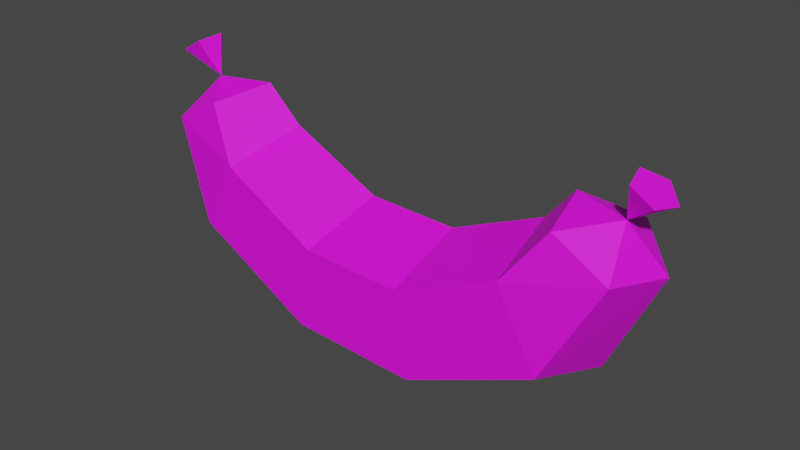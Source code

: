 # Source: Sausage.blend  (saved by Blender 2.91.10; exported with 4.5.12 LTS)
import bpy
from mathutils import Matrix  # noqa: F401  (used for matrix-valued properties, if any)

bpy.ops.wm.read_factory_settings(use_empty=True)
scene = bpy.context.scene
scene.name = 'Scene'

# ---- collections
col_collection = bpy.data.collections.new('Collection'); scene.collection.children.link(col_collection)

# ---- images (referenced by path relative to the original .blend; pixels are not part of the script)
import os
ASSET_DIR = os.environ.get("B2B_ASSET_DIR", "")  # directory of the original .blend (textures are referenced by path, not embedded)
HERE = os.path.dirname(os.path.abspath(__file__))  # packed textures are extracted next to this script under _unpacked/

def load_image(name, relpath, width, height, colorspace="sRGB"):
    """Load a texture the original file referenced (path relative to the .blend, or extracted next to this script)."""
    p = next((c for c in (os.path.join(HERE, relpath), os.path.join(ASSET_DIR, relpath)) if relpath and os.path.exists(c)), "")
    if p:
        img = bpy.data.images.load(p, check_existing=True)
        img.name = name
    else:  # same state as the original file: an image datablock whose file is absent (Cycles renders it pink)
        img = bpy.data.images.new(name, width, height)
        img.source = "FILE"
        img.filepath = "//" + (relpath or name)
    img.colorspace_settings.name = colorspace
    return img
img_color_png_026 = load_image('Color.png.026', 'Color.png', 1024, 1024, 'sRGB')

# ---- materials (node trees are filled in below, after node groups)
mat_material_026 = bpy.data.materials.new('Material.026')
mat_material_026.alpha_threshold = 0.0
mat_material_026.use_transparent_shadow = False
mat_material_026.line_color = (0.0, 0.0, 0.0, 1.0)

# ---- material node trees
mat_material_026.use_nodes = True; mat_material_026.node_tree.nodes.clear()
_N = mat_material_026.node_tree.nodes; _L = mat_material_026.node_tree.links
n0 = _N.new('ShaderNodeOutputMaterial'); n0.name = 'Material Output'; n0.location = (300, 300)
n1 = _N.new('ShaderNodeBsdfPrincipled'); n1.name = 'Principled BSDF'; n1.location = (10, 300)
n1.distribution = 'GGX'
n1.subsurface_method = 'BURLEY'
n1.inputs[2].default_value = 0.6766
n1.inputs[3].default_value = 1.45
n1.inputs[27].default_value = (0.0, 0.0, 0.0, 1.0)
n1.inputs[28].default_value = 1.0
n2 = _N.new('ShaderNodeTexImage'); n2.name = 'Image Texture'; n2.location = (-280, 280)
n2.image = img_color_png_026
_L.new(n1.outputs[0], n0.inputs[0])
_L.new(n2.outputs[0], n1.inputs[0])
n0.is_active_output = True

# ---- world
world_world = bpy.data.worlds.new('World'); scene.world = world_world
world_world.use_nodes = True; world_world.node_tree.nodes.clear()
_N = world_world.node_tree.nodes; _L = world_world.node_tree.links
n0 = _N.new('ShaderNodeOutputWorld'); n0.name = 'World Output'; n0.location = (300, 300)
n1 = _N.new('ShaderNodeBackground'); n1.name = 'Background'; n1.location = (10, 300)
n1.inputs[0].default_value = (0.05088, 0.05088, 0.05088, 1.0)
_L.new(n1.outputs[0], n0.inputs[0])
n0.is_active_output = True
world_world.color = (0.05088, 0.05088, 0.05088)
world_world.use_sun_shadow = False
world_world.sun_shadow_jitter_overblur = 0.0

# ---- meshes
me_cylinder_024 = bpy.data.meshes.new('Cylinder.024')
me_cylinder_024.from_pydata([(0.06714, 0.07506, -0.04304), (0.05245, 0.02124, 0.02939), (0.05273, -0.06554, 0.0006213), (0.06759, -0.06535, -0.08959), (0.0765, 0.02155, -0.1166), (0.1932, 0.06477, 0.01552), (0.1559, 0.01456, 0.07656), (0.165, -0.06887, 0.05219), (0.208, -0.07022, -0.02391), (0.2254, 0.01238, -0.04658), (0.238, 0.04183, 0.09239), (0.1904, 0.006282, 0.1162), (0.2048, -0.05529, 0.1063), (0.2614, -0.05779, 0.07645), (0.2819, 0.002237, 0.06785), (0.2477, -0.01339, 0.1144), (0.2703, 0.00788, 0.1475), (0.2881, -0.008597, 0.1364), (0.2797, -0.03364, 0.1403), (0.2567, -0.03264, 0.1538), (0.2509, -0.006977, 0.1583), (-0.05938, 0.08134, -0.04302), (-0.05008, 0.02633, 0.0294), (-0.05896, -0.06, 0.0006348), (-0.07375, -0.05834, -0.08957), (-0.07401, 0.02902, -0.1166), (-0.1858, 0.08358, 0.01557), (-0.1537, 0.02992, 0.0766), (-0.171, -0.05219, 0.05223), (-0.2139, -0.04928, -0.02386), (-0.223, 0.03463, -0.04652), (-0.2327, 0.0652, 0.09244), (-0.1888, 0.0251, 0.1162), (-0.2093, -0.03473, 0.1064), (-0.2658, -0.03162, 0.07651), (-0.2803, 0.03014, 0.06791), (-0.2477, 0.0112, 0.1145), (-0.2681, 0.0346, 0.1476), (-0.2875, 0.01997, 0.1365), (-0.2816, -0.005775, 0.1404), (-0.2587, -0.007055, 0.1539), (-0.2503, 0.0179, 0.1583), (0.003876, 0.0782, -0.04303), (0.001184, 0.02378, 0.02917), (-0.003116, -0.06277, 0.0004888), (-0.003081, -0.06184, -0.08944), (0.001241, 0.02528, -0.1163)], [], [(1, 2, 7, 6), (8, 9, 14, 13), (4, 0, 5, 9), (0, 1, 6, 5), (2, 3, 8, 7), (3, 4, 9, 8), (13, 14, 15), (6, 7, 12, 11), (9, 5, 10, 14), (7, 8, 13, 12), (5, 6, 11, 10), (14, 10, 15), (11, 12, 15), (12, 13, 15), (10, 11, 15), (19, 20, 15), (20, 16, 15), (17, 18, 15), (18, 19, 15), (16, 17, 15), (4, 46, 42, 0), (3, 45, 46, 4), (2, 44, 45, 3), (1, 43, 44, 2), (0, 42, 43, 1), (22, 27, 28, 23), (29, 34, 35, 30), (25, 30, 26, 21), (21, 26, 27, 22), (23, 28, 29, 24), (24, 29, 30, 25), (34, 36, 35), (27, 32, 33, 28), (30, 35, 31, 26), (28, 33, 34, 29), (26, 31, 32, 27), (35, 36, 31), (32, 36, 33), (33, 36, 34), (31, 36, 32), (40, 36, 41), (41, 36, 37), (38, 36, 39), (39, 36, 40), (37, 36, 38), (25, 21, 42, 46), (24, 25, 46, 45), (23, 24, 45, 44), (22, 23, 44, 43), (21, 22, 43, 42), (16, 20, 19, 18, 17), (37, 38, 39, 40, 41)])
_uv = me_cylinder_024.uv_layers.new(name='UVMap')
_uv.uv.foreach_set('vector', [0.2619, 0.9836, 0.2615, 0.9836, 0.2615, 0.9836, 0.2619, 0.9836, 0.2611, 0.9836, 0.2606, 0.9836, 0.2606, 0.9836, 0.2611, 0.9836, 0.2606, 0.9836, 0.2602, 0.9836, 0.2602, 0.9836, 0.2606, 0.9836, 0.2623, 0.9836, 0.2619, 0.9836, 0.2619, 0.9836, 0.2623, 0.9836, 0.2615, 0.9836, 0.2611, 0.9836, 0.2611, 0.9836, 0.2615, 0.9836, 0.2611, 0.9836, 0.2606, 0.9836, 0.2606, 0.9836, 0.2611, 0.9836, 0.2611, 0.9836, 0.2606, 0.9836, 0.2611, 0.9836, 0.2619, 0.9836, 0.2615, 0.9836, 0.2615, 0.9836, 0.2619, 0.9836, 0.2606, 0.9836, 0.2602, 0.9836, 0.2602, 0.9836, 0.2606, 0.9836, 0.2615, 0.9836, 0.2611, 0.9836, 0.2611, 0.9836, 0.2615, 0.9836, 0.2623, 0.9836, 0.2619, 0.9836, 0.2619, 0.9836, 0.2623, 0.9836, 0.2606, 0.9836, 0.2602, 0.9836, 0.2606, 0.9836, 0.2619, 0.9836, 0.2615, 0.9836, 0.2619, 0.9836, 0.2615, 0.9836, 0.2611, 0.9836, 0.2615, 0.9836, 0.2623, 0.9836, 0.2619, 0.9836, 0.2623, 0.9836, 0.2611, 0.9836, 0.2606, 0.9836, 0.2611, 0.9836, 0.2606, 0.9836, 0.2602, 0.9836, 0.2606, 0.9836, 0.2619, 0.9836, 0.2615, 0.9836, 0.2619, 0.9836, 0.2615, 0.9836, 0.2611, 0.9836, 0.2615, 0.9836, 0.2623, 0.9836, 0.2619, 0.9836, 0.2623, 0.9836, 0.2606, 0.9836, 0.2606, 0.9841, 0.2602, 0.9841, 0.2602, 0.9836, 0.2611, 0.9836, 0.2611, 0.9841, 0.2606, 0.9841, 0.2606, 0.9836, 0.2615, 0.9836, 0.2615, 0.9841, 0.2611, 0.9841, 0.2611, 0.9836, 0.2619, 0.9836, 0.2619, 0.9841, 0.2615, 0.9841, 0.2615, 0.9836, 0.2623, 0.9836, 0.2623, 0.9841, 0.2619, 0.9841, 0.2619, 0.9836, 0.2619, 0.9836, 0.2619, 0.9836, 0.2615, 0.9836, 0.2615, 0.9836, 0.2611, 0.9836, 0.2611, 0.9836, 0.2606, 0.9836, 0.2606, 0.9836, 0.2606, 0.9836, 0.2606, 0.9836, 0.2602, 0.9836, 0.2602, 0.9836, 0.2623, 0.9836, 0.2623, 0.9836, 0.2619, 0.9836, 0.2619, 0.9836, 0.2615, 0.9836, 0.2615, 0.9836, 0.2611, 0.9836, 0.2611, 0.9836, 0.2611, 0.9836, 0.2611, 0.9836, 0.2606, 0.9836, 0.2606, 0.9836, 0.2611, 0.9836, 0.2611, 0.9836, 0.2606, 0.9836, 0.2619, 0.9836, 0.2619, 0.9836, 0.2615, 0.9836, 0.2615, 0.9836, 0.2606, 0.9836, 0.2606, 0.9836, 0.2602, 0.9836, 0.2602, 0.9836, 0.2615, 0.9836, 0.2615, 0.9836, 0.2611, 0.9836, 0.2611, 0.9836, 0.2623, 0.9836, 0.2623, 0.9836, 0.2619, 0.9836, 0.2619, 0.9836, 0.2606, 0.9836, 0.2606, 0.9836, 0.2602, 0.9836, 0.2619, 0.9836, 0.2619, 0.9836, 0.2615, 0.9836, 0.2615, 0.9836, 0.2615, 0.9836, 0.2611, 0.9836, 0.2623, 0.9836, 0.2623, 0.9836, 0.2619, 0.9836, 0.2611, 0.9836, 0.2611, 0.9836, 0.2606, 0.9836, 0.2606, 0.9836, 0.2606, 0.9836, 0.2602, 0.9836, 0.2619, 0.9836, 0.2619, 0.9836, 0.2615, 0.9836, 0.2615, 0.9836, 0.2615, 0.9836, 0.2611, 0.9836, 0.2623, 0.9836, 0.2623, 0.9836, 0.2619, 0.9836, 0.2606, 0.9836, 0.2602, 0.9836, 0.2602, 0.9841, 0.2606, 0.9841, 0.2611, 0.9836, 0.2606, 0.9836, 0.2606, 0.9841, 0.2611, 0.9841, 0.2615, 0.9836, 0.2611, 0.9836, 0.2611, 0.9841, 0.2615, 0.9841, 0.2619, 0.9836, 0.2615, 0.9836, 0.2615, 0.9841, 0.2619, 0.9841, 0.2623, 0.9836, 0.2619, 0.9836, 0.2619, 0.9841, 0.2623, 0.9841, 0.2602, 0.9836, 0.2606, 0.9836, 0.2611, 0.9836, 0.2615, 0.9836, 0.2619, 0.9836, 0.2602, 0.9836, 0.2619, 0.9836, 0.2615, 0.9836, 0.2611, 0.9836, 0.2606, 0.9836])
me_cylinder_024.materials.append(mat_material_026)
me_cylinder_024.use_remesh_fix_poles = True
me_cylinder_024.use_remesh_preserve_attributes = False
me_cylinder_024.use_mirror_vertex_groups = False
me_cylinder_024.update()

# ---- objects
ob_sausage = bpy.data.objects.new('Sausage', me_cylinder_024)

# ---- transforms, parenting, visibility, modifiers, constraints
ob_sausage.location = (0.0, 0.0, 0.0)
ob_sausage.scale = (0.5564, 0.5564, 0.5564)
ob_sausage.lineart.crease_threshold = 0.0

# ---- collection membership
col_collection.objects.link(ob_sausage)

# ---- scene / render settings (as saved in the file)
scene.frame_start = 1; scene.frame_end = 250; scene.frame_set(1)
scene.render.engine = 'BLENDER_EEVEE_NEXT'
scene.cycles.use_denoising = False
scene.cycles.samples = 128
scene.cycles.sampling_pattern = 'TABULATED_SOBOL'
scene.cycles.use_adaptive_sampling = False
scene.cycles.use_light_tree = False
scene.view_settings.view_transform = 'Filmic'
bpy.context.view_layer.update()

# ---- added for rendering (the .blend has no active camera and no usable light): camera, sun
cam_auto = bpy.data.cameras.new('AutoCamera')
cam_auto.lens = 50.0
cam_auto.sensor_width = 36.0
cam_auto.clip_end = 1000.0
ob_auto_camera = bpy.data.objects.new('AutoCamera', cam_auto)
scene.collection.objects.link(ob_auto_camera)
ob_auto_camera.location = (0.337928, -0.401597, 0.28183)
ob_auto_camera.rotation_euler = (1.09748, -7.21219e-08, 0.694738)
scene.camera = ob_auto_camera
light_auto_sun = bpy.data.lights.new('AutoSun', 'SUN')
light_auto_sun.energy = 3.0
light_auto_sun.angle = 0.0523599
ob_auto_sun = bpy.data.objects.new('AutoSun', light_auto_sun)
scene.collection.objects.link(ob_auto_sun)
ob_auto_sun.rotation_euler = (0.872665, 0.174533, 0.523599)
bpy.context.view_layer.update()
